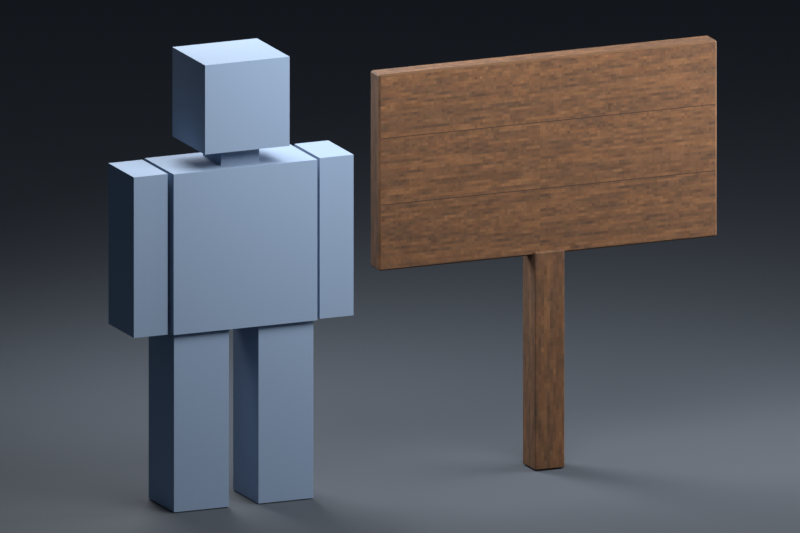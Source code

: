 # Source: tutorial-art.blend  (saved by Blender 5.2.44; exported with 4.5.12 LTS)
import bpy
from mathutils import Matrix  # noqa: F401  (used for matrix-valued properties, if any)

bpy.ops.wm.read_factory_settings(use_empty=True)
scene = bpy.context.scene
scene.name = 'Earth_Tutorial_Source'

# ---- images (referenced by path relative to the original .blend; pixels are not part of the script)
import os
ASSET_DIR = os.environ.get("B2B_ASSET_DIR", "")  # directory of the original .blend (textures are referenced by path, not embedded)
HERE = os.path.dirname(os.path.abspath(__file__))  # packed textures are extracted next to this script under _unpacked/

def load_image(name, relpath, width, height, colorspace="sRGB"):
    """Load a texture the original file referenced (path relative to the .blend, or extracted next to this script)."""
    p = next((c for c in (os.path.join(HERE, relpath), os.path.join(ASSET_DIR, relpath)) if relpath and os.path.exists(c)), "")
    if p:
        img = bpy.data.images.load(p, check_existing=True)
        img.name = name
    else:  # same state as the original file: an image datablock whose file is absent (Cycles renders it pink)
        img = bpy.data.images.new(name, width, height)
        img.source = "FILE"
        img.filepath = "//" + (relpath or name)
    img.colorspace_settings.name = colorspace
    return img
img_signpost_albedo = load_image('Signpost_Albedo', '_unpacked/signpost_albedo.f115afcf.png', 512, 512, 'sRGB')

# ---- materials (node trees are filled in below, after node groups)
mat_signpost_walnut = bpy.data.materials.new('Signpost_Walnut')
mat_review_only_floor = bpy.data.materials.new('Review_Only_Floor')
mat_review_only_floor.diffuse_color = (0.065, 0.075, 0.09, 1.0)
mat_review_only_avatar = bpy.data.materials.new('REVIEW_ONLY_Avatar')
mat_review_only_avatar.diffuse_color = (0.25, 0.34, 0.48, 1.0)

# ---- material node trees
mat_signpost_walnut.use_nodes = True; mat_signpost_walnut.node_tree.nodes.clear()
_N = mat_signpost_walnut.node_tree.nodes; _L = mat_signpost_walnut.node_tree.links
n0 = _N.new('ShaderNodeBsdfPrincipled'); n0.name = 'Principled BSDF'; n0.location = (-200, 100)
n0.inputs[2].default_value = 0.84
n0.inputs[10].default_value = 0.005
n1 = _N.new('ShaderNodeOutputMaterial'); n1.name = 'Material Output'; n1.location = (200, 100)
n2 = _N.new('ShaderNodeTexImage'); n2.name = 'Image Texture'; n2.location = (0, 0)
n2.image = img_signpost_albedo
n2.interpolation = 'Closest'
_L.new(n0.outputs[0], n1.inputs[0])
_L.new(n2.outputs[0], n0.inputs[0])
n1.is_active_output = True
mat_review_only_floor.use_nodes = True; mat_review_only_floor.node_tree.nodes.clear()
_N = mat_review_only_floor.node_tree.nodes; _L = mat_review_only_floor.node_tree.links
n0 = _N.new('ShaderNodeBsdfPrincipled'); n0.name = 'Principled BSDF'; n0.location = (-200, 100)
n0.inputs[0].default_value = (0.045, 0.055, 0.07, 1.0)
n0.inputs[2].default_value = 0.9
n0.inputs[10].default_value = 0.005
n1 = _N.new('ShaderNodeOutputMaterial'); n1.name = 'Material Output'; n1.location = (200, 100)
_L.new(n0.outputs[0], n1.inputs[0])
n1.is_active_output = True
mat_review_only_avatar.use_nodes = True; mat_review_only_avatar.node_tree.nodes.clear()
_N = mat_review_only_avatar.node_tree.nodes; _L = mat_review_only_avatar.node_tree.links
n0 = _N.new('ShaderNodeBsdfPrincipled'); n0.name = 'Principled BSDF'; n0.location = (-200, 100)
n0.inputs[0].default_value = (0.25, 0.34, 0.48, 1.0)
n0.inputs[2].default_value = 0.9
n0.inputs[10].default_value = 0.005
n1 = _N.new('ShaderNodeOutputMaterial'); n1.name = 'Material Output'; n1.location = (200, 100)
_L.new(n0.outputs[0], n1.inputs[0])
n1.is_active_output = True

# ---- world
world_tutorial_review_world = bpy.data.worlds.new('Tutorial_Review_World'); scene.world = world_tutorial_review_world
world_tutorial_review_world.use_nodes = True; world_tutorial_review_world.node_tree.nodes.clear()
_N = world_tutorial_review_world.node_tree.nodes; _L = world_tutorial_review_world.node_tree.links
n0 = _N.new('ShaderNodeBackground'); n0.name = 'Background'; n0.location = (-200, 100)
n0.inputs[0].default_value = (0.12, 0.15, 0.2, 1.0)
n0.inputs[1].default_value = 0.35
n1 = _N.new('ShaderNodeOutputWorld'); n1.name = 'World Output'; n1.location = (200, 100)
_L.new(n0.outputs[0], n1.inputs[0])
n1.is_active_output = True

# ---- cameras
cam_tutorial_review_camera = bpy.data.cameras.new('Tutorial_Review_Camera')
cam_tutorial_review_camera.type = 'ORTHO'
cam_tutorial_review_camera.ortho_scale = 8.7

# ---- lights
light_review_only_key = bpy.data.lights.new('REVIEW_ONLY_Key', 'AREA')
light_review_only_key.energy = 900.0
light_review_only_key.shape = 'DISK'
light_review_only_key.size = 6.0
light_review_only_fill = bpy.data.lights.new('REVIEW_ONLY_Fill', 'AREA')
light_review_only_fill.energy = 500.0
light_review_only_fill.shape = 'DISK'
light_review_only_fill.size = 5.0
light_review_only_rim = bpy.data.lights.new('REVIEW_ONLY_Rim', 'AREA')
light_review_only_rim.energy = 800.0
light_review_only_rim.shape = 'DISK'
light_review_only_rim.size = 4.0

# ---- meshes
me_cube_001 = bpy.data.meshes.new('Cube.001')
me_cube_001.from_pydata([(-1.982, -0.107, 2.4), (-1.982, -0.125, 2.418), (-2.0, -0.107, 2.418), (-1.982, -0.125, 4.582), (-1.982, -0.107, 4.6), (-2.0, -0.107, 4.582), (-1.982, 0.107, 2.4), (-2.0, 0.107, 2.418), (-1.982, 0.125, 2.418), (-1.982, 0.107, 4.6), (-1.982, 0.125, 4.582), (-2.0, 0.107, 4.582), (1.982, -0.107, 2.4), (2.0, -0.107, 2.418), (1.982, -0.125, 2.418), (1.982, -0.107, 4.6), (1.982, -0.125, 4.582), (2.0, -0.107, 4.582), (1.982, 0.107, 2.4), (1.982, 0.125, 2.418), (2.0, 0.107, 2.418), (1.982, 0.107, 4.6), (2.0, 0.107, 4.582), (1.982, 0.125, 4.582), (-0.163, -0.163, 0.0), (-0.163, -0.175, 0.012), (-0.175, -0.163, 0.012), (-0.163, -0.175, 2.428), (-0.163, -0.163, 2.44), (-0.175, -0.163, 2.428), (-0.163, 0.163, 0.0), (-0.175, 0.163, 0.012), (-0.163, 0.175, 0.012), (-0.163, 0.163, 2.44), (-0.163, 0.175, 2.428), (-0.175, 0.163, 2.428), (0.163, -0.163, 0.0), (0.175, -0.163, 0.012), (0.163, -0.175, 0.012), (0.163, -0.163, 2.44), (0.163, -0.175, 2.428), (0.175, -0.163, 2.428), (0.163, 0.163, 0.0), (0.163, 0.175, 0.012), (0.175, 0.163, 0.012), (0.163, 0.163, 2.44), (0.175, 0.163, 2.428), (0.163, 0.175, 2.428)], [], [(0, 1, 2), (3, 4, 5), (6, 7, 8), (9, 10, 11), (12, 13, 14), (15, 16, 17), (18, 19, 20), (21, 22, 23), (6, 0, 2, 7), (1, 3, 5, 2), (4, 9, 11, 5), (10, 8, 7, 11), (18, 6, 8, 19), (9, 21, 23, 10), (22, 20, 19, 23), (12, 18, 20, 13), (21, 15, 17, 22), (16, 14, 13, 17), (0, 12, 14, 1), (15, 4, 3, 16), (6, 18, 12, 0), (2, 5, 11, 7), (14, 16, 3, 1), (21, 9, 4, 15), (8, 10, 23, 19), (20, 22, 17, 13), (24, 25, 26), (27, 28, 29), (30, 31, 32), (33, 34, 35), (36, 37, 38), (39, 40, 41), (42, 43, 44), (45, 46, 47), (30, 24, 26, 31), (25, 27, 29, 26), (28, 33, 35, 29), (34, 32, 31, 35), (42, 30, 32, 43), (33, 45, 47, 34), (46, 44, 43, 47), (36, 42, 44, 37), (45, 39, 41, 46), (40, 38, 37, 41), (24, 36, 38, 25), (39, 28, 27, 40), (30, 42, 36, 24), (26, 29, 35, 31), (38, 40, 27, 25), (45, 33, 28, 39), (32, 34, 47, 43), (44, 46, 41, 37)])
_uv = me_cube_001.uv_layers.new(name='UVMap')
_uv.uv.foreach_set('vector', [0.1446, 0.03125, 0.1406, 0.03323, 0.1446, 0.03323, 0.1406, 0.2715, 0.1446, 0.2734, 0.1446, 0.2715, 0.1914, 0.03125, 0.1914, 0.03323, 0.1953, 0.03323, 0.1914, 0.2734, 0.1953, 0.2715, 0.1914, 0.2715, 0.1446, 0.03125, 0.1446, 0.03323, 0.1406, 0.03323, 0.1446, 0.2734, 0.1406, 0.2715, 0.1446, 0.2715, 0.1914, 0.03125, 0.1953, 0.03323, 0.1914, 0.03323, 0.1914, 0.2734, 0.1914, 0.2715, 0.1953, 0.2715, 0.1914, 0.03125, 0.1446, 0.03125, 0.1446, 0.03323, 0.1914, 0.03323, 0.1406, 0.03323, 0.1406, 0.2715, 0.1446, 0.2715, 0.1446, 0.03323, 0.1446, 0.2734, 0.1914, 0.2734, 0.1914, 0.2715, 0.1446, 0.2715, 0.1953, 0.2715, 0.1953, 0.03323, 0.1914, 0.03323, 0.1914, 0.2715, 0.1914, 0.03125, 0.1914, 0.03125, 0.1953, 0.03323, 0.1953, 0.03323, 0.1914, 0.2734, 0.1914, 0.2734, 0.1953, 0.2715, 0.1953, 0.2715, 0.1914, 0.2715, 0.1914, 0.03323, 0.1953, 0.03323, 0.1953, 0.2715, 0.1446, 0.03125, 0.1914, 0.03125, 0.1914, 0.03323, 0.1446, 0.03323, 0.1914, 0.2734, 0.1446, 0.2734, 0.1446, 0.2715, 0.1914, 0.2715, 0.1406, 0.2715, 0.1406, 0.03323, 0.1446, 0.03323, 0.1446, 0.2715, 0.1446, 0.03125, 0.1446, 0.03125, 0.1406, 0.03323, 0.1406, 0.03323, 0.1446, 0.2734, 0.1446, 0.2734, 0.1406, 0.2715, 0.1406, 0.2715, 0.1444, 0.4029, 0.9806, 0.4029, 0.9806, 0.3627, 0.1444, 0.3627, 0.1446, 0.03323, 0.1446, 0.2715, 0.1914, 0.2715, 0.1914, 0.03323, 0.98, 0.4575, 0.98, 0.98, 0.01998, 0.98, 0.01998, 0.4575, 0.9806, 0.4029, 0.1444, 0.4029, 0.1444, 0.3627, 0.9806, 0.3627, 0.01998, 0.4575, 0.01998, 0.98, 0.98, 0.98, 0.98, 0.4575, 0.1914, 0.03323, 0.1914, 0.2715, 0.1446, 0.2715, 0.1446, 0.03323, 0.0183, 0.03125, 0.0183, 0.03309, 0.01562, 0.03309, 0.0183, 0.4044, 0.0183, 0.4062, 0.01562, 0.4044, 0.0183, 0.03125, 0.01562, 0.03309, 0.0183, 0.03309, 0.0183, 0.4062, 0.0183, 0.4044, 0.01562, 0.4044, 0.09107, 0.03125, 0.09375, 0.03309, 0.09107, 0.03309, 0.09107, 0.4062, 0.09107, 0.4044, 0.09375, 0.4044, 0.09107, 0.03125, 0.09107, 0.03309, 0.09375, 0.03309, 0.09107, 0.4062, 0.09375, 0.4044, 0.09107, 0.4044, 0.09107, 0.03125, 0.0183, 0.03125, 0.0183, 0.03309, 0.09107, 0.03309, 0.0183, 0.03309, 0.0183, 0.4044, 0.01562, 0.4044, 0.01562, 0.03309, 0.0183, 0.4062, 0.09107, 0.4062, 0.09107, 0.4044, 0.0183, 0.4044, 0.0183, 0.4044, 0.0183, 0.03309, 0.01562, 0.03309, 0.01562, 0.4044, 0.09107, 0.03125, 0.0183, 0.03125, 0.0183, 0.03309, 0.09107, 0.03309, 0.0183, 0.4062, 0.09107, 0.4062, 0.09107, 0.4044, 0.0183, 0.4044, 0.09375, 0.4044, 0.09375, 0.03309, 0.09107, 0.03309, 0.09107, 0.4044, 0.0183, 0.03125, 0.09107, 0.03125, 0.09107, 0.03309, 0.0183, 0.03309, 0.09107, 0.4062, 0.0183, 0.4062, 0.0183, 0.4044, 0.09107, 0.4044, 0.09107, 0.4044, 0.09107, 0.03309, 0.09375, 0.03309, 0.09375, 0.4044, 0.0183, 0.03125, 0.09107, 0.03125, 0.09107, 0.03309, 0.0183, 0.03309, 0.09107, 0.4062, 0.0183, 0.4062, 0.0183, 0.4044, 0.09107, 0.4044, 0.2449, 0.2629, 0.3176, 0.2629, 0.3176, 0.1902, 0.2449, 0.1902, 0.0183, 0.03309, 0.0183, 0.4044, 0.09107, 0.4044, 0.09107, 0.03309, 0.09107, 0.03309, 0.09107, 0.4044, 0.0183, 0.4044, 0.0183, 0.03309, 0.3176, 0.2629, 0.2449, 0.2629, 0.2449, 0.1902, 0.3176, 0.1902, 0.0183, 0.03309, 0.0183, 0.4044, 0.09107, 0.4044, 0.09107, 0.03309, 0.09107, 0.03309, 0.09107, 0.4044, 0.0183, 0.4044, 0.0183, 0.03309])
me_cube_001.materials.append(mat_signpost_walnut)
me_cube_001.update()
me_plane = bpy.data.meshes.new('Plane')
me_plane.from_pydata([(-100.0, -100.0, 0.0), (100.0, -100.0, 0.0), (-100.0, 100.0, 0.0), (100.0, 100.0, 0.0)], [], [(0, 1, 3, 2)])
_uv = me_plane.uv_layers.new(name='UVMap')
_uv.uv.foreach_set('vector', [0.0, 0.0, 1.0, 0.0, 1.0, 1.0, 0.0, 1.0])
me_plane.materials.append(mat_review_only_floor)
me_plane.update()
me_cube_003 = bpy.data.meshes.new('Cube.003')
me_cube_003.from_pydata([(-0.5, -0.5, -0.5), (-0.5, -0.5, 0.5), (-0.5, 0.5, -0.5), (-0.5, 0.5, 0.5), (0.5, -0.5, -0.5), (0.5, -0.5, 0.5), (0.5, 0.5, -0.5), (0.5, 0.5, 0.5)], [], [(0, 1, 3, 2), (2, 3, 7, 6), (6, 7, 5, 4), (4, 5, 1, 0), (2, 6, 4, 0), (7, 3, 1, 5)])
_uv = me_cube_003.uv_layers.new(name='UVMap')
_uv.uv.foreach_set('vector', [0.375, 0.0, 0.625, 0.0, 0.625, 0.25, 0.375, 0.25, 0.375, 0.25, 0.625, 0.25, 0.625, 0.5, 0.375, 0.5, 0.375, 0.5, 0.625, 0.5, 0.625, 0.75, 0.375, 0.75, 0.375, 0.75, 0.625, 0.75, 0.625, 1.0, 0.375, 1.0, 0.125, 0.5, 0.375, 0.5, 0.375, 0.75, 0.125, 0.75, 0.625, 0.5, 0.875, 0.5, 0.875, 0.75, 0.625, 0.75])
me_cube_003.materials.append(mat_review_only_avatar)
me_cube_003.update()
me_cube_004 = bpy.data.meshes.new('Cube.004')
me_cube_004.from_pydata([(-0.5, -0.5, -0.5), (-0.5, -0.5, 0.5), (-0.5, 0.5, -0.5), (-0.5, 0.5, 0.5), (0.5, -0.5, -0.5), (0.5, -0.5, 0.5), (0.5, 0.5, -0.5), (0.5, 0.5, 0.5)], [], [(0, 1, 3, 2), (2, 3, 7, 6), (6, 7, 5, 4), (4, 5, 1, 0), (2, 6, 4, 0), (7, 3, 1, 5)])
_uv = me_cube_004.uv_layers.new(name='UVMap')
_uv.uv.foreach_set('vector', [0.375, 0.0, 0.625, 0.0, 0.625, 0.25, 0.375, 0.25, 0.375, 0.25, 0.625, 0.25, 0.625, 0.5, 0.375, 0.5, 0.375, 0.5, 0.625, 0.5, 0.625, 0.75, 0.375, 0.75, 0.375, 0.75, 0.625, 0.75, 0.625, 1.0, 0.375, 1.0, 0.125, 0.5, 0.375, 0.5, 0.375, 0.75, 0.125, 0.75, 0.625, 0.5, 0.875, 0.5, 0.875, 0.75, 0.625, 0.75])
me_cube_004.materials.append(mat_review_only_avatar)
me_cube_004.update()
me_cube_005 = bpy.data.meshes.new('Cube.005')
me_cube_005.from_pydata([(-0.5, -0.5, -0.5), (-0.5, -0.5, 0.5), (-0.5, 0.5, -0.5), (-0.5, 0.5, 0.5), (0.5, -0.5, -0.5), (0.5, -0.5, 0.5), (0.5, 0.5, -0.5), (0.5, 0.5, 0.5)], [], [(0, 1, 3, 2), (2, 3, 7, 6), (6, 7, 5, 4), (4, 5, 1, 0), (2, 6, 4, 0), (7, 3, 1, 5)])
_uv = me_cube_005.uv_layers.new(name='UVMap')
_uv.uv.foreach_set('vector', [0.375, 0.0, 0.625, 0.0, 0.625, 0.25, 0.375, 0.25, 0.375, 0.25, 0.625, 0.25, 0.625, 0.5, 0.375, 0.5, 0.375, 0.5, 0.625, 0.5, 0.625, 0.75, 0.375, 0.75, 0.375, 0.75, 0.625, 0.75, 0.625, 1.0, 0.375, 1.0, 0.125, 0.5, 0.375, 0.5, 0.375, 0.75, 0.125, 0.75, 0.625, 0.5, 0.875, 0.5, 0.875, 0.75, 0.625, 0.75])
me_cube_005.materials.append(mat_review_only_avatar)
me_cube_005.update()
me_cube_006 = bpy.data.meshes.new('Cube.006')
me_cube_006.from_pydata([(-0.5, -0.5, -0.5), (-0.5, -0.5, 0.5), (-0.5, 0.5, -0.5), (-0.5, 0.5, 0.5), (0.5, -0.5, -0.5), (0.5, -0.5, 0.5), (0.5, 0.5, -0.5), (0.5, 0.5, 0.5)], [], [(0, 1, 3, 2), (2, 3, 7, 6), (6, 7, 5, 4), (4, 5, 1, 0), (2, 6, 4, 0), (7, 3, 1, 5)])
_uv = me_cube_006.uv_layers.new(name='UVMap')
_uv.uv.foreach_set('vector', [0.375, 0.0, 0.625, 0.0, 0.625, 0.25, 0.375, 0.25, 0.375, 0.25, 0.625, 0.25, 0.625, 0.5, 0.375, 0.5, 0.375, 0.5, 0.625, 0.5, 0.625, 0.75, 0.375, 0.75, 0.375, 0.75, 0.625, 0.75, 0.625, 1.0, 0.375, 1.0, 0.125, 0.5, 0.375, 0.5, 0.375, 0.75, 0.125, 0.75, 0.625, 0.5, 0.875, 0.5, 0.875, 0.75, 0.625, 0.75])
me_cube_006.materials.append(mat_review_only_avatar)
me_cube_006.update()
me_cube_007 = bpy.data.meshes.new('Cube.007')
me_cube_007.from_pydata([(-0.5, -0.5, -0.5), (-0.5, -0.5, 0.5), (-0.5, 0.5, -0.5), (-0.5, 0.5, 0.5), (0.5, -0.5, -0.5), (0.5, -0.5, 0.5), (0.5, 0.5, -0.5), (0.5, 0.5, 0.5)], [], [(0, 1, 3, 2), (2, 3, 7, 6), (6, 7, 5, 4), (4, 5, 1, 0), (2, 6, 4, 0), (7, 3, 1, 5)])
_uv = me_cube_007.uv_layers.new(name='UVMap')
_uv.uv.foreach_set('vector', [0.375, 0.0, 0.625, 0.0, 0.625, 0.25, 0.375, 0.25, 0.375, 0.25, 0.625, 0.25, 0.625, 0.5, 0.375, 0.5, 0.375, 0.5, 0.625, 0.5, 0.625, 0.75, 0.375, 0.75, 0.375, 0.75, 0.625, 0.75, 0.625, 1.0, 0.375, 1.0, 0.125, 0.5, 0.375, 0.5, 0.375, 0.75, 0.125, 0.75, 0.625, 0.5, 0.875, 0.5, 0.875, 0.75, 0.625, 0.75])
me_cube_007.materials.append(mat_review_only_avatar)
me_cube_007.update()
me_cube_008 = bpy.data.meshes.new('Cube.008')
me_cube_008.from_pydata([(-0.5, -0.5, -0.5), (-0.5, -0.5, 0.5), (-0.5, 0.5, -0.5), (-0.5, 0.5, 0.5), (0.5, -0.5, -0.5), (0.5, -0.5, 0.5), (0.5, 0.5, -0.5), (0.5, 0.5, 0.5)], [], [(0, 1, 3, 2), (2, 3, 7, 6), (6, 7, 5, 4), (4, 5, 1, 0), (2, 6, 4, 0), (7, 3, 1, 5)])
_uv = me_cube_008.uv_layers.new(name='UVMap')
_uv.uv.foreach_set('vector', [0.375, 0.0, 0.625, 0.0, 0.625, 0.25, 0.375, 0.25, 0.375, 0.25, 0.625, 0.25, 0.625, 0.5, 0.375, 0.5, 0.375, 0.5, 0.625, 0.5, 0.625, 0.75, 0.375, 0.75, 0.375, 0.75, 0.625, 0.75, 0.625, 1.0, 0.375, 1.0, 0.125, 0.5, 0.375, 0.5, 0.375, 0.75, 0.125, 0.75, 0.625, 0.5, 0.875, 0.5, 0.875, 0.75, 0.625, 0.75])
me_cube_008.materials.append(mat_review_only_avatar)
me_cube_008.update()
me_cube_009 = bpy.data.meshes.new('Cube.009')
me_cube_009.from_pydata([(-0.5, -0.5, -0.5), (-0.5, -0.5, 0.5), (-0.5, 0.5, -0.5), (-0.5, 0.5, 0.5), (0.5, -0.5, -0.5), (0.5, -0.5, 0.5), (0.5, 0.5, -0.5), (0.5, 0.5, 0.5)], [], [(0, 1, 3, 2), (2, 3, 7, 6), (6, 7, 5, 4), (4, 5, 1, 0), (2, 6, 4, 0), (7, 3, 1, 5)])
_uv = me_cube_009.uv_layers.new(name='UVMap')
_uv.uv.foreach_set('vector', [0.375, 0.0, 0.625, 0.0, 0.625, 0.25, 0.375, 0.25, 0.375, 0.25, 0.625, 0.25, 0.625, 0.5, 0.375, 0.5, 0.375, 0.5, 0.625, 0.5, 0.625, 0.75, 0.375, 0.75, 0.375, 0.75, 0.625, 0.75, 0.625, 1.0, 0.375, 1.0, 0.125, 0.5, 0.375, 0.5, 0.375, 0.75, 0.125, 0.75, 0.625, 0.5, 0.875, 0.5, 0.875, 0.75, 0.625, 0.75])
me_cube_009.materials.append(mat_review_only_avatar)
me_cube_009.update()

# ---- objects
ob_signpost = bpy.data.objects.new('signpost', me_cube_001)
ob_review_only_floor = bpy.data.objects.new('REVIEW_ONLY_Floor', me_plane)
ob_review_only_key = bpy.data.objects.new('REVIEW_ONLY_Key', light_review_only_key)
ob_review_only_fill = bpy.data.objects.new('REVIEW_ONLY_Fill', light_review_only_fill)
ob_review_only_rim = bpy.data.objects.new('REVIEW_ONLY_Rim', light_review_only_rim)
ob_tutorial_review_camera = bpy.data.objects.new('Tutorial_Review_Camera', cam_tutorial_review_camera)
ob_review_only_avatar_head = bpy.data.objects.new('REVIEW_ONLY_Avatar_head', me_cube_003)
ob_review_only_avatar_neck = bpy.data.objects.new('REVIEW_ONLY_Avatar_neck', me_cube_004)
ob_review_only_avatar_torso = bpy.data.objects.new('REVIEW_ONLY_Avatar_torso', me_cube_005)
ob_review_only_avatar_arml = bpy.data.objects.new('REVIEW_ONLY_Avatar_armL', me_cube_006)
ob_review_only_avatar_armr = bpy.data.objects.new('REVIEW_ONLY_Avatar_armR', me_cube_007)
ob_review_only_avatar_legl = bpy.data.objects.new('REVIEW_ONLY_Avatar_legL', me_cube_008)
ob_review_only_avatar_legr = bpy.data.objects.new('REVIEW_ONLY_Avatar_legR', me_cube_009)

# ---- transforms, parenting, visibility, modifiers, constraints
ob_signpost.location = (0.0, 0.0, 0.0)
ob_review_only_floor.location = (0.0, 0.0, -0.012)
ob_review_only_key.location = (1.0, 5.0, 9.0)
ob_review_only_key.rotation_euler = (0.6434, -2.425e-08, 2.944)
ob_review_only_fill.location = (-5.0, 1.0, 5.0)
ob_review_only_fill.rotation_euler = (1.069, -1.796e-07, -1.768)
ob_review_only_rim.location = (3.0, -5.0, 7.0)
ob_review_only_rim.rotation_euler = (0.8821, -2.735e-08, 0.5404)
ob_tutorial_review_camera.location = (9.0, 17.0, 7.0)
ob_tutorial_review_camera.rotation_euler = (1.327, -7.52e-08, 2.736)
ob_review_only_avatar_head.location = (3.7, 0.0, 4.5)
ob_review_only_avatar_head.scale = (1.0, 0.9, 1.0)
ob_review_only_avatar_neck.location = (3.7, 0.0, 3.95)
ob_review_only_avatar_neck.scale = (0.45, 0.5, 0.4)
ob_review_only_avatar_torso.location = (3.7, 0.0, 2.9)
ob_review_only_avatar_torso.scale = (1.7, 0.8, 1.8)
ob_review_only_avatar_arml.location = (2.6, 0.0, 2.9)
ob_review_only_avatar_arml.scale = (0.4, 0.7, 1.8)
ob_review_only_avatar_armr.location = (4.8, 0.0, 2.9)
ob_review_only_avatar_armr.scale = (0.4, 0.7, 1.8)
ob_review_only_avatar_legl.location = (3.2, 0.0, 1.0)
ob_review_only_avatar_legl.scale = (0.65, 0.7, 2.0)
ob_review_only_avatar_legr.location = (4.2, 0.0, 1.0)
ob_review_only_avatar_legr.scale = (0.65, 0.7, 2.0)

# ---- collection membership
scene.collection.objects.link(ob_signpost)
scene.collection.objects.link(ob_review_only_floor)
scene.collection.objects.link(ob_review_only_key)
scene.collection.objects.link(ob_review_only_fill)
scene.collection.objects.link(ob_review_only_rim)
scene.collection.objects.link(ob_tutorial_review_camera)
scene.collection.objects.link(ob_review_only_avatar_head)
scene.collection.objects.link(ob_review_only_avatar_neck)
scene.collection.objects.link(ob_review_only_avatar_torso)
scene.collection.objects.link(ob_review_only_avatar_arml)
scene.collection.objects.link(ob_review_only_avatar_armr)
scene.collection.objects.link(ob_review_only_avatar_legl)
scene.collection.objects.link(ob_review_only_avatar_legr)

# ---- scene / render settings (as saved in the file)
scene.camera = ob_tutorial_review_camera
scene.frame_start = 1; scene.frame_end = 250; scene.frame_set(1)
scene.render.engine = 'CYCLES'
scene.render.image_settings.exr_codec = 'NONE'
scene.render.resolution_x = 960
scene.render.resolution_y = 640
scene.render.use_bake_clear = False
scene.render.bake_margin = 0
scene.render.bake_bias = 0.0
scene.render.bake_samples = 0
scene.render.simplify_subdivision_render = 0
scene.render.simplify_child_particles_render = 0.0
scene.render.compositor_device = 'GPU'
scene.cycles.samples = 24
scene.eevee.use_volume_custom_range = False
scene.eevee.gtao_distance = 0.0
scene.eevee.use_fast_gi = False
scene.eevee.fast_gi_thickness_near = 0.1
scene.eevee.fast_gi_thickness_far = 0.0
scene.eevee.ray_tracing_options.screen_trace_thickness = 0.1
scene.view_settings.view_transform = 'Standard'
bpy.context.view_layer.update()
